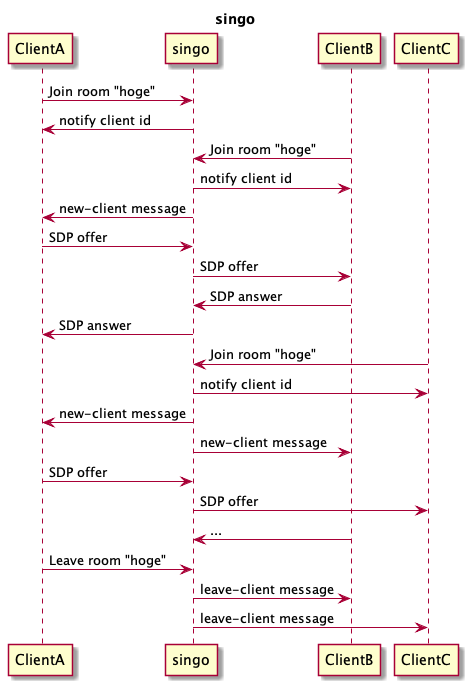

The diagram above was rendered by PlantUML. Its source (embedded in the PNG):
@startuml
title singo

ClientA -> singo: Join room "hoge"
singo -> ClientA: notify client id
ClientB -> singo: Join room "hoge"
singo -> ClientB: notify client id
singo -> ClientA: new-client message
ClientA -> singo: SDP offer
singo -> ClientB: SDP offer
ClientB -> singo: SDP answer
singo -> ClientA: SDP answer
ClientC -> singo: Join room "hoge"
singo -> ClientC: notify client id
singo -> ClientA: new-client message
singo -> ClientB: new-client message
ClientA -> singo: SDP offer
singo -> ClientC: SDP offer
ClientB -> singo: ...

ClientA -> singo: Leave room "hoge"
singo -> ClientB: leave-client message
singo -> ClientC: leave-client message

@enduml